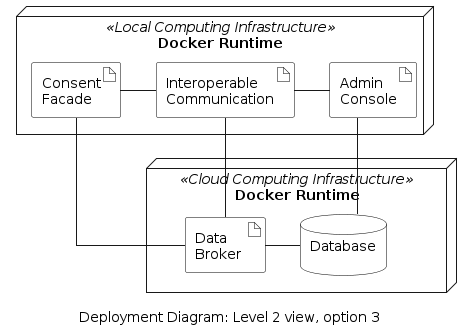

The diagram above was rendered by PlantUML. Its source (embedded in the PNG):
@startuml deployment-diagram-option-3
'deployment diagram
caption Deployment Diagram: Level 2 view, option 3

skinparam linetype ortho
skinparam interface {
  backgroundColor transparent
  borderColor black
}
skinparam artifact{
  BorderColor black
  BackgroundColor transparent
}
skinparam actor{
  BorderColor black
  BackgroundColor transparent
}
skinparam database{
  BorderColor black
  BackgroundColor transparent
}
skinparam rectangle{
  BorderColor transparent
  BackgroundColor transparent
  FontColor transparent
}

  node "Docker Runtime" <<Local Computing Infrastructure>> as local {    
    artifact "Consent\nFacade" as consentFacade
    artifact "Interoperable\nCommunication" as comm
    artifact "Admin\nConsole" as adminConsole
  }
  node "Docker Runtime" <<Cloud Computing Infrastructure>> as org {    
    artifact "Data\nBroker " as broker
    database "Database\n" as database
  }

  consentFacade -right- comm
  adminConsole -left- comm
  consentFacade -down- broker
  database -left- broker
  comm -down- broker
  adminConsole -down- database

@enduml